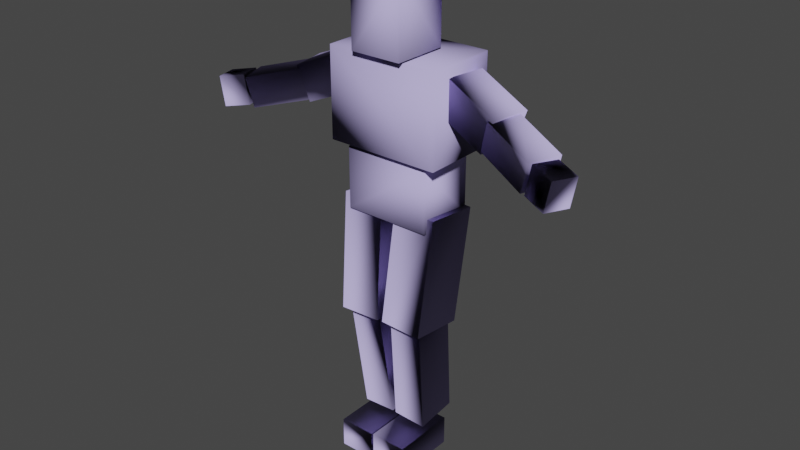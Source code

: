 # Source: barney_phys.blend  (saved by Blender 3.3.6; exported with 4.5.12 LTS)
import bpy
from mathutils import Matrix  # noqa: F401  (used for matrix-valued properties, if any)

bpy.ops.wm.read_factory_settings(use_empty=True)
scene = bpy.context.scene
scene.name = 'barney_physics'

# ---- collections
col_collection = bpy.data.collections.new('Collection'); scene.collection.children.link(col_collection)
col_barney_physics = bpy.data.collections.new('barney_physics'); scene.collection.children.link(col_barney_physics)

# ---- materials (node trees are filled in below, after node groups)
mat_phy = bpy.data.materials.new('  phy')
mat_phy.use_transparent_shadow = False
mat_phy.diffuse_color = (0.5176, 0.4554, 0.8381, 1.0)

# ---- material node trees

# ---- world
world_world = bpy.data.worlds.new('World'); scene.world = world_world
world_world.use_nodes = True; world_world.node_tree.nodes.clear()
_N = world_world.node_tree.nodes; _L = world_world.node_tree.links
n0 = _N.new('ShaderNodeOutputWorld'); n0.name = 'World Output'; n0.location = (300, 300)
n1 = _N.new('ShaderNodeBackground'); n1.name = 'Background'; n1.location = (10, 300)
n1.inputs[0].default_value = (0.05088, 0.05088, 0.05088, 1.0)
_L.new(n1.outputs[0], n0.inputs[0])
n0.is_active_output = True
world_world.color = (0.05088, 0.05088, 0.05088)
world_world.use_sun_shadow = False
world_world.sun_shadow_jitter_overblur = 0.0

# ---- meshes
me_barney_physics = bpy.data.meshes.new('barney_physics')
me_barney_physics.from_pydata([(7.208, -3.789, 39.9), (7.208, 5.297, 39.9), (7.208, -3.782, 49.43), (7.208, 5.304, 49.43), (-6.31, 5.297, 39.9), (-6.31, 5.304, 49.43), (-6.31, -3.789, 39.9), (-6.31, -3.782, 49.43), (9.203, 6.633, 63.81), (9.203, 6.623, 50.07), (-8.526, 6.633, 63.81), (-8.526, 6.623, 50.07), (-8.526, -4.669, 63.82), (9.203, -4.669, 63.82), (9.203, -4.679, 50.08), (-8.526, -4.679, 50.08), (-8.502, -1.554, 62.02), (-16.72, -3.005, 58.65), (-14.68, -2.648, 53.51), (-6.458, -1.197, 56.88), (-9.544, 4.355, 62.01), (-7.5, 4.712, 56.87), (-17.76, 2.904, 58.64), (-15.72, 3.261, 53.5), (-24.31, -5.952, 55.89), (-16.15, -2.978, 58.22), (-26.06, -1.163, 55.89), (-17.89, 1.812, 58.21), (-24.93, -0.7539, 51.39), (-16.76, 2.221, 53.72), (-23.18, -5.544, 51.39), (-15.01, -2.569, 53.72), (9.041, -1.554, 62.16), (10.08, 4.355, 62.15), (8.039, 4.712, 57.02), (6.997, -1.197, 57.02), (18.3, 2.904, 58.78), (17.26, -3.005, 58.79), (15.22, -2.648, 53.65), (16.26, 3.261, 53.65), (16.99, 2.096, 54.1), (15.24, -2.694, 54.11), (16.38, -3.103, 58.6), (18.12, 1.687, 58.6), (25.16, -0.8793, 51.78), (23.41, -5.669, 51.78), (26.29, -1.288, 56.27), (24.54, -6.078, 56.27), (24.97, -5.778, 56.22), (28.65, -7.179, 55.51), (30.02, -3.432, 55.24), (26.35, -2.031, 55.95), (27.78, -7.182, 51.04), (29.16, -3.435, 50.77), (25.48, -2.034, 51.48), (24.1, -5.781, 51.75), (-25.02, -5.534, 56.07), (-24.15, -5.537, 51.6), (-26.4, -1.788, 55.8), (-25.53, -1.791, 51.33), (-27.83, -6.939, 50.89), (-29.21, -3.192, 50.62), (-30.08, -3.189, 55.09), (-28.7, -6.935, 55.36), (-0.9879, -3.188, 42.16), (-0.2003, -5.257, 24.12), (-0.1576, 3.33, 23.14), (-0.9452, 5.399, 41.17), (-6.8, 3.329, 22.85), (-7.587, 5.399, 40.88), (-6.842, -5.257, 23.83), (-7.63, -3.188, 41.87), (-0.927, -3.883, 23.43), (-0.02818, -1.938, 6.276), (-0.06758, 4.668, 7.023), (-0.9664, 2.723, 24.18), (-6.238, -3.884, 23.15), (-5.339, -1.939, 5.998), (-5.379, 4.667, 6.745), (-6.278, 2.723, 23.9), (-3.651, -5.749, 75.45), (-3.651, -5.757, 64.15), (4.327, -5.749, 75.45), (4.327, -5.757, 64.15), (4.327, 2.886, 64.14), (-3.651, 2.886, 64.14), (4.327, 2.894, 75.44), (-3.651, 2.894, 75.44), (0.7401, -5.257, 24.26), (1.485, 5.399, 41.32), (0.6974, 3.33, 23.28), (1.528, -3.187, 42.3), (8.17, -3.188, 42.01), (8.127, 5.399, 41.03), (7.382, -5.257, 23.97), (7.339, 3.329, 22.99), (6.602, 2.723, 23.88), (1.289, 2.723, 24.12), (6.569, -3.884, 23.14), (1.256, -3.883, 23.37), (0.5065, -1.939, 6.208), (5.82, -1.939, 5.976), (0.5394, 4.668, 6.956), (5.853, 4.667, 6.723), (0.2569, -6.947, 4.816), (0.2568, 3.244, 0.1551), (0.2569, -6.95, 0.1621), (0.2568, 3.247, 4.809), (6.019, -6.95, 0.1621), (6.019, -6.947, 4.816), (6.019, 3.247, 4.809), (6.019, 3.244, 0.1551), (-0.08337, -6.95, 0.0211), (-0.08337, -6.947, 4.675), (-5.845, -6.95, 0.0211), (-5.845, -6.947, 4.675), (-0.08337, 3.247, 4.668), (-5.845, 3.247, 4.668), (-0.08337, 3.244, 0.01409), (-5.845, 3.244, 0.01408)], [], [(0, 1, 2), (1, 3, 2), (3, 1, 4), (3, 4, 5), (1, 0, 4), (0, 2, 6), (2, 7, 6), (4, 6, 7), (4, 7, 5), (0, 6, 4), (5, 2, 3), (7, 2, 5), (8, 9, 10), (10, 9, 11), (8, 12, 13), (8, 10, 12), (8, 14, 9), (8, 13, 14), (9, 14, 11), (10, 11, 15), (10, 15, 12), (14, 12, 15), (14, 13, 12), (14, 15, 11), (16, 17, 18), (16, 18, 19), (16, 20, 17), (20, 16, 19), (20, 21, 22), (21, 23, 22), (17, 20, 22), (21, 20, 19), (17, 22, 18), (21, 18, 23), (21, 19, 18), (18, 22, 23), (24, 25, 26), (26, 25, 27), (26, 27, 28), (27, 29, 28), (26, 30, 24), (28, 30, 26), (28, 31, 30), (28, 29, 31), (29, 27, 31), (31, 27, 25), (25, 24, 30), (31, 25, 30), (32, 33, 34), (32, 34, 35), (32, 36, 33), (36, 34, 33), (37, 32, 38), (38, 32, 35), (32, 37, 36), (34, 39, 38), (34, 38, 35), (36, 38, 39), (39, 34, 36), (36, 37, 38), (40, 41, 42), (40, 42, 43), (44, 45, 40), (40, 45, 41), (41, 45, 42), (44, 46, 45), (46, 47, 45), (42, 45, 47), (40, 43, 44), (43, 46, 44), (47, 43, 42), (47, 46, 43), (48, 49, 50), (48, 50, 51), (52, 50, 49), (52, 53, 50), (53, 51, 50), (53, 54, 51), (53, 55, 54), (53, 52, 55), (51, 54, 55), (51, 55, 48), (55, 52, 48), (48, 52, 49), (56, 57, 58), (58, 57, 59), (60, 59, 57), (60, 61, 59), (59, 61, 62), (59, 62, 58), (56, 58, 63), (63, 57, 56), (63, 58, 62), (60, 63, 61), (63, 62, 61), (60, 57, 63), (64, 65, 66), (64, 66, 67), (66, 68, 69), (66, 69, 67), (65, 70, 66), (70, 68, 66), (69, 71, 64), (69, 64, 67), (70, 71, 69), (69, 68, 70), (65, 64, 70), (70, 64, 71), (72, 73, 74), (72, 74, 75), (73, 76, 77), (73, 72, 76), (73, 77, 74), (76, 78, 77), (76, 79, 78), (74, 78, 79), (74, 79, 75), (79, 76, 72), (79, 72, 75), (77, 78, 74), (80, 81, 82), (81, 83, 82), (84, 83, 85), (85, 83, 81), (84, 82, 83), (84, 85, 86), (86, 85, 87), (86, 87, 82), (87, 80, 82), (87, 85, 80), (80, 85, 81), (86, 82, 84), (88, 89, 90), (88, 91, 89), (91, 92, 89), (89, 92, 93), (88, 92, 91), (92, 94, 93), (93, 94, 95), (93, 95, 90), (93, 90, 89), (88, 90, 94), (94, 92, 88), (94, 90, 95), (96, 97, 98), (98, 97, 99), (99, 100, 98), (100, 101, 98), (99, 97, 100), (97, 102, 100), (97, 96, 102), (100, 103, 101), (101, 103, 98), (100, 102, 103), (96, 103, 102), (103, 96, 98), (104, 105, 106), (104, 107, 105), (108, 109, 106), (109, 104, 106), (107, 104, 109), (107, 109, 110), (105, 107, 110), (105, 110, 111), (110, 109, 111), (111, 109, 108), (106, 111, 108), (106, 105, 111), (112, 113, 114), (113, 115, 114), (115, 113, 116), (115, 116, 117), (117, 114, 115), (117, 116, 118), (118, 116, 113), (112, 114, 118), (114, 119, 118), (112, 118, 113), (117, 119, 114), (117, 118, 119)])
me_barney_physics.polygons.foreach_set('use_smooth', [True] * 180)
_uv = me_barney_physics.uv_layers.new(name='UVMap')
_uv.uv.foreach_set('vector', [0.0, 0.0, 0.0, 0.0, 0.0, 0.0, 0.0, 0.0, 0.0, 0.0, 0.0, 0.0, 0.0, 0.0, 0.0, 0.0, 0.0, 0.0, 0.0, 0.0, 0.0, 0.0, 0.0, 0.0, 0.0, 0.0, 0.0, 0.0, 0.0, 0.0, 0.0, 0.0, 0.0, 0.0, 0.0, 0.0, 0.0, 0.0, 0.0, 0.0, 0.0, 0.0, 0.0, 0.0, 0.0, 0.0, 0.0, 0.0, 0.0, 0.0, 0.0, 0.0, 0.0, 0.0, 0.0, 0.0, 0.0, 0.0, 0.0, 0.0, 0.0, 0.0, 0.0, 0.0, 0.0, 0.0, 0.0, 0.0, 0.0, 0.0, 0.0, 0.0, 0.0, 0.0, 0.0, 0.0, 0.0, 0.0, 0.0, 0.0, 0.0, 0.0, 0.0, 0.0, 0.0, 0.0, 0.0, 0.0, 0.0, 0.0, 0.0, 0.0, 0.0, 0.0, 0.0, 0.0, 0.0, 0.0, 0.0, 0.0, 0.0, 0.0, 0.0, 0.0, 0.0, 0.0, 0.0, 0.0, 0.0, 0.0, 0.0, 0.0, 0.0, 0.0, 0.0, 0.0, 0.0, 0.0, 0.0, 0.0, 0.0, 0.0, 0.0, 0.0, 0.0, 0.0, 0.0, 0.0, 0.0, 0.0, 0.0, 0.0, 0.0, 0.0, 0.0, 0.0, 0.0, 0.0, 0.0, 0.0, 0.0, 0.0, 0.0, 0.0, 0.0, 0.0, 0.0, 0.0, 0.0, 0.0, 0.0, 0.0, 0.0, 0.0, 0.0, 0.0, 0.0, 0.0, 0.0, 0.0, 0.0, 0.0, 0.0, 0.0, 0.0, 0.0, 0.0, 0.0, 0.0, 0.0, 0.0, 0.0, 0.0, 0.0, 0.0, 0.0, 0.0, 0.0, 0.0, 0.0, 0.0, 0.0, 0.0, 0.0, 0.0, 0.0, 0.0, 0.0, 0.0, 0.0, 0.0, 0.0, 0.0, 0.0, 0.0, 0.0, 0.0, 0.0, 0.0, 0.0, 0.0, 0.0, 0.0, 0.0, 0.0, 0.0, 0.0, 0.0, 0.0, 0.0, 0.0, 0.0, 0.0, 0.0, 0.0, 0.0, 0.0, 0.0, 0.0, 0.0, 0.0, 0.0, 0.0, 0.0, 0.0, 0.0, 0.0, 0.0, 0.0, 0.0, 0.0, 0.0, 0.0, 0.0, 0.0, 0.0, 0.0, 0.0, 0.0, 0.0, 0.0, 0.0, 0.0, 0.0, 0.0, 0.0, 0.0, 0.0, 0.0, 0.0, 0.0, 0.0, 0.0, 0.0, 0.0, 0.0, 0.0, 0.0, 0.0, 0.0, 0.0, 0.0, 0.0, 0.0, 0.0, 0.0, 0.0, 0.0, 0.0, 0.0, 0.0, 0.0, 0.0, 0.0, 0.0, 0.0, 0.0, 0.0, 0.0, 0.0, 0.0, 0.0, 0.0, 0.0, 0.0, 0.0, 0.0, 0.0, 0.0, 0.0, 0.0, 0.0, 0.0, 0.0, 0.0, 0.0, 0.0, 0.0, 0.0, 0.0, 0.0, 0.0, 0.0, 0.0, 0.0, 0.0, 0.0, 0.0, 0.0, 0.0, 0.0, 0.0, 0.0, 0.0, 0.0, 0.0, 0.0, 0.0, 0.0, 0.0, 0.0, 0.0, 0.0, 0.0, 0.0, 0.0, 0.0, 0.0, 0.0, 0.0, 0.0, 0.0, 0.0, 0.0, 0.0, 0.0, 0.0, 0.0, 0.0, 0.0, 0.0, 0.0, 0.0, 0.0, 0.0, 0.0, 0.0, 0.0, 0.0, 0.0, 0.0, 0.0, 0.0, 0.0, 0.0, 0.0, 0.0, 0.0, 0.0, 0.0, 0.0, 0.0, 0.0, 0.0, 0.0, 0.0, 0.0, 0.0, 0.0, 0.0, 0.0, 0.0, 0.0, 0.0, 0.0, 0.0, 0.0, 0.0, 0.0, 0.0, 0.0, 0.0, 0.0, 0.0, 0.0, 0.0, 0.0, 0.0, 0.0, 0.0, 0.0, 0.0, 0.0, 0.0, 0.0, 0.0, 0.0, 0.0, 0.0, 0.0, 0.0, 0.0, 0.0, 0.0, 0.0, 0.0, 0.0, 0.0, 0.0, 0.0, 0.0, 0.0, 0.0, 0.0, 0.0, 0.0, 0.0, 0.0, 0.0, 0.0, 0.0, 0.0, 0.0, 0.0, 0.0, 0.0, 0.0, 0.0, 0.0, 0.0, 0.0, 0.0, 0.0, 0.0, 0.0, 0.0, 0.0, 0.0, 0.0, 0.0, 0.0, 0.0, 0.0, 0.0, 0.0, 0.0, 0.0, 0.0, 0.0, 0.0, 0.0, 0.0, 0.0, 0.0, 0.0, 0.0, 0.0, 0.0, 0.0, 0.0, 0.0, 0.0, 0.0, 0.0, 0.0, 0.0, 0.0, 0.0, 0.0, 0.0, 0.0, 0.0, 0.0, 0.0, 0.0, 0.0, 0.0, 0.0, 0.0, 0.0, 0.0, 0.0, 0.0, 0.0, 0.0, 0.0, 0.0, 0.0, 0.0, 0.0, 0.0, 0.0, 0.0, 0.0, 0.0, 0.0, 0.0, 0.0, 0.0, 0.0, 0.0, 0.0, 0.0, 0.0, 0.0, 0.0, 0.0, 0.0, 0.0, 0.0, 0.0, 0.0, 0.0, 0.0, 0.0, 0.0, 0.0, 0.0, 0.0, 0.0, 0.0, 0.0, 0.0, 0.0, 0.0, 0.0, 0.0, 0.0, 0.0, 0.0, 0.0, 0.0, 0.0, 0.0, 0.0, 0.0, 0.0, 0.0, 0.0, 0.0, 0.0, 0.0, 0.0, 0.0, 0.0, 0.0, 0.0, 0.0, 0.0, 0.0, 0.0, 0.0, 0.0, 0.0, 0.0, 0.0, 0.0, 0.0, 0.0, 0.0, 0.0, 0.0, 0.0, 0.0, 0.0, 0.0, 0.0, 0.0, 0.0, 0.0, 0.0, 0.0, 0.0, 0.0, 0.0, 0.0, 0.0, 0.0, 0.0, 0.0, 0.0, 0.0, 0.0, 0.0, 0.0, 0.0, 0.0, 0.0, 0.0, 0.0, 0.0, 0.0, 0.0, 0.0, 0.0, 0.0, 0.0, 0.0, 0.0, 0.0, 0.0, 0.0, 0.0, 0.0, 0.0, 0.0, 0.0, 0.0, 0.0, 0.0, 0.0, 0.0, 0.0, 0.0, 0.0, 0.0, 0.0, 0.0, 0.0, 0.0, 0.0, 0.0, 0.0, 0.0, 0.0, 0.0, 0.0, 0.0, 0.0, 0.0, 0.0, 0.0, 0.0, 0.0, 0.0, 0.0, 0.0, 0.0, 0.0, 0.0, 0.0, 0.0, 0.0, 0.0, 0.0, 0.0, 0.0, 0.0, 0.0, 0.0, 0.0, 0.0, 0.0, 0.0, 0.0, 0.0, 0.0, 0.0, 0.0, 0.0, 0.0, 0.0, 0.0, 0.0, 0.0, 0.0, 0.0, 0.0, 0.0, 0.0, 0.0, 0.0, 0.0, 0.0, 0.0, 0.0, 0.0, 0.0, 0.0, 0.0, 0.0, 0.0, 0.0, 0.0, 0.0, 0.0, 0.0, 0.0, 0.0, 0.0, 0.0, 0.0, 0.0, 0.0, 0.0, 0.0, 0.0, 0.0, 0.0, 0.0, 0.0, 0.0, 0.0, 0.0, 0.0, 0.0, 0.0, 0.0, 0.0, 0.0, 0.0, 0.0, 0.0, 0.0, 0.0, 0.0, 0.0, 0.0, 0.0, 0.0, 0.0, 0.0, 0.0, 0.0, 0.0, 0.0, 0.0, 0.0, 0.0, 0.0, 0.0, 0.0, 0.0, 0.0, 0.0, 0.0, 0.0, 0.0, 0.0, 0.0, 0.0, 0.0, 0.0, 0.0, 0.0, 0.0, 0.0, 0.0, 0.0, 0.0, 0.0, 0.0, 0.0, 0.0, 0.0, 0.0, 0.0, 0.0, 0.0, 0.0, 0.0, 0.0, 0.0, 0.0, 0.0, 0.0, 0.0, 0.0, 0.0, 0.0, 0.0, 0.0, 0.0, 0.0, 0.0, 0.0, 0.0, 0.0, 0.0, 0.0, 0.0, 0.0, 0.0, 0.0, 0.0, 0.0, 0.0, 0.0, 0.0, 0.0, 0.0, 0.0, 0.0, 0.0, 0.0, 0.0, 0.0, 0.0, 0.0, 0.0, 0.0, 0.0, 0.0, 0.0, 0.0, 0.0, 0.0, 0.0, 0.0, 0.0, 0.0, 0.0, 0.0, 0.0, 0.0, 0.0, 0.0, 0.0, 0.0, 0.0, 0.0, 0.0, 0.0, 0.0, 0.0, 0.0, 0.0, 0.0, 0.0, 0.0, 0.0, 0.0, 0.0, 0.0, 0.0, 0.0, 0.0, 0.0, 0.0, 0.0, 0.0, 0.0, 0.0, 0.0, 0.0, 0.0, 0.0, 0.0, 0.0, 0.0, 0.0, 0.0, 0.0, 0.0, 0.0, 0.0, 0.0, 0.0, 0.0, 0.0, 0.0, 0.0, 0.0, 0.0, 0.0, 0.0, 0.0, 0.0, 0.0, 0.0, 0.0, 0.0, 0.0, 0.0, 0.0, 0.0, 0.0, 0.0, 0.0, 0.0, 0.0, 0.0, 0.0, 0.0, 0.0, 0.0, 0.0, 0.0, 0.0, 0.0, 0.0, 0.0, 0.0, 0.0, 0.0, 0.0, 0.0, 0.0, 0.0, 0.0, 0.0, 0.0, 0.0, 0.0, 0.0, 0.0, 0.0, 0.0, 0.0, 0.0, 0.0, 0.0, 0.0, 0.0, 0.0, 0.0, 0.0, 0.0, 0.0, 0.0, 0.0, 0.0, 0.0, 0.0, 0.0, 0.0, 0.0, 0.0, 0.0, 0.0, 0.0, 0.0, 0.0, 0.0, 0.0, 0.0, 0.0, 0.0, 0.0, 0.0, 0.0, 0.0, 0.0, 0.0, 0.0, 0.0, 0.0, 0.0, 0.0, 0.0, 0.0, 0.0, 0.0, 0.0, 0.0, 0.0, 0.0, 0.0, 0.0, 0.0, 0.0, 0.0, 0.0, 0.0, 0.0, 0.0, 0.0, 0.0, 0.0, 0.0, 0.0, 0.0, 0.0, 0.0, 0.0, 0.0, 0.0, 0.0, 0.0, 0.0, 0.0, 0.0, 0.0, 0.0, 0.0, 0.0, 0.0, 0.0, 0.0, 0.0, 0.0, 0.0, 0.0, 0.0, 0.0, 0.0, 0.0, 0.0, 0.0, 0.0, 0.0, 0.0, 0.0, 0.0, 0.0, 0.0, 0.0, 0.0, 0.0, 0.0, 0.0, 0.0, 0.0, 0.0, 0.0, 0.0, 0.0, 0.0, 0.0, 0.0, 0.0, 0.0, 0.0, 0.0, 0.0, 0.0, 0.0, 0.0, 0.0, 0.0, 0.0, 0.0, 0.0, 0.0, 0.0, 0.0, 0.0, 0.0, 0.0, 0.0, 0.0, 0.0, 0.0, 0.0, 0.0, 0.0, 0.0, 0.0, 0.0, 0.0, 0.0, 0.0, 0.0, 0.0, 0.0, 0.0, 0.0, 0.0, 0.0, 0.0, 0.0, 0.0, 0.0, 0.0, 0.0, 0.0, 0.0, 0.0, 0.0, 0.0, 0.0, 0.0, 0.0, 0.0, 0.0, 0.0, 0.0, 0.0, 0.0, 0.0])
me_barney_physics.materials.append(mat_phy)
me_barney_physics.update()
me_barney_physics.normals_split_custom_set([tuple(v) for v in zip(*[iter([-0.8451, -0.298, 0.4439, -0.495, -0.6973, -0.5184, 0.621, -0.4374, 0.6504, -0.495, -0.6973, -0.5184, 0.4112, -0.2903, -0.8641, 0.621, -0.4374, 0.6504, 0.4112, -0.2903, -0.8641, -0.495, -0.6973, -0.5184, -0.621, 0.4374, -0.6504, 0.4112, -0.2903, -0.8641, -0.621, 0.4374, -0.6504, 0.8451, 0.298, -0.4439, -0.495, -0.6973, -0.5184, -0.8451, -0.298, 0.4439, -0.621, 0.4374, -0.6504, -0.8451, -0.298, 0.4439, 0.621, -0.4374, 0.6504, -0.4113, 0.2903, 0.864, 0.621, -0.4374, 0.6504, 0.495, 0.6973, 0.5184, -0.4113, 0.2903, 0.864, -0.621, 0.4374, -0.6504, -0.4113, 0.2903, 0.864, 0.495, 0.6973, 0.5184, -0.621, 0.4374, -0.6504, 0.495, 0.6973, 0.5184, 0.8451, 0.298, -0.4439, -0.8451, -0.298, 0.4439, -0.4113, 0.2903, 0.864, -0.621, 0.4374, -0.6504, 0.8451, 0.298, -0.4439, 0.621, -0.4374, 0.6504, 0.4112, -0.2903, -0.8641, 0.495, 0.6973, 0.5184, 0.621, -0.4374, 0.6504, 0.8451, 0.298, -0.4439, 0.6669, -0.5522, -0.5003, -0.4494, -0.2828, -0.8474, 0.2486, 0.5079, -0.8247, 0.2486, 0.5079, -0.8247, -0.4494, -0.2828, -0.8474, -0.8553, 0.3143, -0.4119, 0.6669, -0.5522, -0.5003, 0.6869, 0.239, 0.6864, 0.6342, -0.4417, 0.6345, 0.6669, -0.5522, -0.5003, 0.2486, 0.5079, -0.8247, 0.6869, 0.239, 0.6864, 0.6669, -0.5522, -0.5003, -0.4998, -0.4417, 0.745, -0.4494, -0.2828, -0.8474, 0.6669, -0.5522, -0.5003, 0.6342, -0.4417, 0.6345, -0.4998, -0.4417, 0.745, -0.4494, -0.2828, -0.8474, -0.4998, -0.4417, 0.745, -0.8553, 0.3143, -0.4119, 0.2486, 0.5079, -0.8247, -0.8553, 0.3143, -0.4119, -0.397, 0.7017, 0.5917, 0.2486, 0.5079, -0.8247, -0.397, 0.7017, 0.5917, 0.6869, 0.239, 0.6864, -0.4998, -0.4417, 0.745, 0.6869, 0.239, 0.6864, -0.397, 0.7017, 0.5917, -0.4998, -0.4417, 0.745, 0.6342, -0.4417, 0.6345, 0.6869, 0.239, 0.6864, -0.4998, -0.4417, 0.745, -0.397, 0.7017, 0.5917, -0.8553, 0.3143, -0.4119, -0.2458, 0.4391, -0.8642, 0.346, 0.824, -0.4487, 0.3407, -0.7352, -0.586, -0.2458, 0.4391, -0.8642, 0.3407, -0.7352, -0.586, -0.7243, -0.5034, -0.4712, -0.2458, 0.4391, -0.8642, -0.4073, 0.8522, 0.3283, 0.346, 0.824, -0.4487, -0.4073, 0.8522, 0.3283, -0.2458, 0.4391, -0.8642, -0.7243, -0.5034, -0.4712, -0.4073, 0.8522, 0.3283, -0.2801, -0.6589, 0.6982, 0.55, 0.3983, 0.7341, -0.2801, -0.6589, 0.6982, 0.3536, -0.6739, 0.6487, 0.55, 0.3983, 0.7341, 0.346, 0.824, -0.4487, -0.4073, 0.8522, 0.3283, 0.55, 0.3983, 0.7341, -0.2801, -0.6589, 0.6982, -0.4073, 0.8522, 0.3283, -0.7243, -0.5034, -0.4712, 0.346, 0.824, -0.4487, 0.55, 0.3983, 0.7341, 0.3407, -0.7352, -0.586, -0.2801, -0.6589, 0.6982, 0.3407, -0.7352, -0.586, 0.3536, -0.6739, 0.6487, -0.2801, -0.6589, 0.6982, -0.7243, -0.5034, -0.4712, 0.3407, -0.7352, -0.586, 0.3407, -0.7352, -0.586, 0.55, 0.3983, 0.7341, 0.3536, -0.6739, 0.6487, 0.3613, 0.6299, -0.6876, -0.1826, 0.6539, -0.7342, 0.4069, 0.8623, 0.3014, 0.4069, 0.8623, 0.3014, -0.1826, 0.6539, -0.7342, -0.4671, 0.4986, 0.7303, 0.4069, 0.8623, 0.3014, -0.4671, 0.4986, 0.7303, 0.1826, -0.6539, 0.7342, -0.4671, 0.4986, 0.7303, -0.3613, -0.6299, 0.6875, 0.1826, -0.6539, 0.7342, 0.4069, 0.8623, 0.3014, 0.4671, -0.4986, -0.7302, 0.3613, 0.6299, -0.6876, 0.1826, -0.6539, 0.7342, 0.4671, -0.4986, -0.7302, 0.4069, 0.8623, 0.3014, 0.1826, -0.6539, 0.7342, -0.4069, -0.8624, -0.3013, 0.4671, -0.4986, -0.7302, 0.1826, -0.6539, 0.7342, -0.3613, -0.6299, 0.6875, -0.4069, -0.8624, -0.3013, -0.3613, -0.6299, 0.6875, -0.4671, 0.4986, 0.7303, -0.4069, -0.8624, -0.3013, -0.4069, -0.8624, -0.3013, -0.4671, 0.4986, 0.7303, -0.1826, 0.6539, -0.7342, -0.1826, 0.6539, -0.7342, 0.3613, 0.6299, -0.6876, 0.4671, -0.4986, -0.7302, -0.4069, -0.8624, -0.3013, -0.1826, 0.6539, -0.7342, 0.4671, -0.4986, -0.7302, -0.3307, -0.6817, -0.6527, -0.3383, -0.7393, 0.5822, -0.4883, 0.5897, 0.6433, -0.3307, -0.6817, -0.6527, -0.4883, 0.5897, 0.6433, -0.4807, 0.6473, -0.5916, -0.3307, -0.6817, -0.6527, 0.4807, -0.6473, 0.5915, -0.3383, -0.7393, 0.5822, 0.4807, -0.6473, 0.5915, -0.4883, 0.5897, 0.6433, -0.3383, -0.7393, 0.5822, 0.4883, -0.5896, -0.6433, -0.3307, -0.6817, -0.6527, 0.3383, 0.7393, -0.5822, 0.3383, 0.7393, -0.5822, -0.3307, -0.6817, -0.6527, -0.4807, 0.6473, -0.5916, -0.3307, -0.6817, -0.6527, 0.4883, -0.5896, -0.6433, 0.4807, -0.6473, 0.5915, -0.4883, 0.5897, 0.6433, 0.3307, 0.6816, 0.6527, 0.3383, 0.7393, -0.5822, -0.4883, 0.5897, 0.6433, 0.3383, 0.7393, -0.5822, -0.4807, 0.6473, -0.5916, 0.4807, -0.6473, 0.5915, 0.3383, 0.7393, -0.5822, 0.3307, 0.6816, 0.6527, 0.3307, 0.6816, 0.6527, -0.4883, 0.5897, 0.6433, 0.4807, -0.6473, 0.5915, 0.4807, -0.6473, 0.5915, 0.4883, -0.5896, -0.6433, 0.3383, 0.7393, -0.5822, -0.4435, 0.7842, 0.434, -0.3366, 0.7447, -0.5764, -0.4131, -0.3563, -0.8381, -0.4435, 0.7842, 0.434, -0.4131, -0.3563, -0.8381, -0.2085, -0.7838, 0.5849, 0.2068, 0.3858, 0.8991, 0.3765, 0.7458, -0.5496, -0.4435, 0.7842, 0.434, -0.4435, 0.7842, 0.434, 0.3765, 0.7458, -0.5496, -0.3366, 0.7447, -0.5764, -0.3366, 0.7447, -0.5764, 0.3765, 0.7458, -0.5496, -0.4131, -0.3563, -0.8381, 0.2068, 0.3858, 0.8991, 0.5896, -0.633, 0.5017, 0.3765, 0.7458, -0.5496, 0.5896, -0.633, 0.5017, 0.2483, -0.844, -0.4755, 0.3765, 0.7458, -0.5496, -0.4131, -0.3563, -0.8381, 0.3765, 0.7458, -0.5496, 0.2483, -0.844, -0.4755, -0.4435, 0.7842, 0.434, -0.2085, -0.7838, 0.5849, 0.2068, 0.3858, 0.8991, -0.2085, -0.7838, 0.5849, 0.5896, -0.633, 0.5017, 0.2068, 0.3858, 0.8991, 0.2483, -0.844, -0.4755, -0.2085, -0.7838, 0.5849, -0.4131, -0.3563, -0.8381, 0.2483, -0.844, -0.4755, 0.5896, -0.633, 0.5017, -0.2085, -0.7838, 0.5849, -0.3865, 0.7259, -0.569, 0.5681, 0.6061, -0.5567, 0.6466, -0.3448, -0.6805, -0.3865, 0.7259, -0.569, 0.6466, -0.3448, -0.6805, -0.7082, -0.6561, -0.2607, 0.7082, 0.6561, 0.2606, 0.6466, -0.3448, -0.6805, 0.5681, 0.6061, -0.5567, 0.7082, 0.6561, 0.2606, 0.3865, -0.7259, 0.5689, 0.6466, -0.3448, -0.6805, 0.3865, -0.7259, 0.5689, -0.7082, -0.6561, -0.2607, 0.6466, -0.3448, -0.6805, 0.3865, -0.7259, 0.5689, -0.5681, -0.606, 0.5568, -0.7082, -0.6561, -0.2607, 0.3865, -0.7259, 0.5689, -0.6466, 0.3448, 0.6805, -0.5681, -0.606, 0.5568, 0.3865, -0.7259, 0.5689, 0.7082, 0.6561, 0.2606, -0.6466, 0.3448, 0.6805, -0.7082, -0.6561, -0.2607, -0.5681, -0.606, 0.5568, -0.6466, 0.3448, 0.6805, -0.7082, -0.6561, -0.2607, -0.6466, 0.3448, 0.6805, -0.3865, 0.7259, -0.569, -0.6466, 0.3448, 0.6805, 0.7082, 0.6561, 0.2606, -0.3865, 0.7259, -0.569, -0.3865, 0.7259, -0.569, 0.7082, 0.6561, 0.2606, 0.5681, 0.6061, -0.5567, -0.5651, -0.6161, -0.5488, -0.6979, -0.6633, 0.27, -0.6563, 0.3331, -0.6769, -0.6563, 0.3331, -0.6769, -0.6979, -0.6633, 0.27, -0.3908, 0.7243, 0.5681, 0.3851, -0.4188, 0.8223, -0.3908, 0.7243, 0.5681, -0.6979, -0.6633, 0.27, 0.3851, -0.4188, 0.8223, 0.8067, 0.4258, 0.4097, -0.3908, 0.7243, 0.5681, -0.3908, 0.7243, 0.5681, 0.8067, 0.4258, 0.4097, 0.4452, 0.8189, -0.3623, -0.3908, 0.7243, 0.5681, 0.4452, 0.8189, -0.3623, -0.6563, 0.3331, -0.6769, -0.5651, -0.6161, -0.5488, -0.6563, 0.3331, -0.6769, 0.6333, -0.6193, -0.4641, 0.6333, -0.6193, -0.4641, -0.6979, -0.6633, 0.27, -0.5651, -0.6161, -0.5488, 0.6333, -0.6193, -0.4641, -0.6563, 0.3331, -0.6769, 0.4452, 0.8189, -0.3623, 0.3851, -0.4188, 0.8223, 0.6333, -0.6193, -0.4641, 0.8067, 0.4258, 0.4097, 0.6333, -0.6193, -0.4641, 0.4452, 0.8189, -0.3623, 0.8067, 0.4258, 0.4097, 0.3851, -0.4188, 0.8223, -0.6979, -0.6633, 0.27, 0.6333, -0.6193, -0.4641, -0.2933, 0.7563, 0.5848, 0.2637, 0.761, 0.5927, 0.2803, 0.7662, -0.5783, -0.2933, 0.7563, 0.5848, 0.2803, 0.7662, -0.5783, -0.2766, 0.7615, -0.5862, 0.2803, 0.7662, -0.5783, 0.2933, -0.7562, -0.5849, -0.2637, -0.7609, -0.5928, 0.2803, 0.7662, -0.5783, -0.2637, -0.7609, -0.5928, -0.2766, 0.7615, -0.5862, 0.2637, 0.761, 0.5927, 0.2766, -0.7615, 0.5861, 0.2803, 0.7662, -0.5783, 0.2766, -0.7615, 0.5861, 0.2933, -0.7562, -0.5849, 0.2803, 0.7662, -0.5783, -0.2637, -0.7609, -0.5928, -0.2803, -0.7662, 0.5783, -0.2933, 0.7563, 0.5848, -0.2637, -0.7609, -0.5928, -0.2933, 0.7563, 0.5848, -0.2766, 0.7615, -0.5862, 0.2766, -0.7615, 0.5861, -0.2803, -0.7662, 0.5783, -0.2637, -0.7609, -0.5928, -0.2637, -0.7609, -0.5928, 0.2933, -0.7562, -0.5849, 0.2766, -0.7615, 0.5861, 0.2637, 0.761, 0.5927, -0.2933, 0.7563, 0.5848, 0.2766, -0.7615, 0.5861, 0.2766, -0.7615, 0.5861, -0.2933, 0.7563, 0.5848, -0.2803, -0.7662, 0.5783, -0.2985, 0.8872, 0.3518, 0.1329, 0.5246, 0.8409, 0.2334, 0.7642, -0.6013, -0.2985, 0.8872, 0.3518, 0.2334, 0.7642, -0.6013, -0.2337, 0.7558, -0.6116, 0.1329, 0.5246, 0.8409, -0.119, -0.7782, 0.6167, 0.4331, -0.6968, 0.5717, 0.1329, 0.5246, 0.8409, -0.2985, 0.8872, 0.3518, -0.119, -0.7782, 0.6167, 0.1329, 0.5246, 0.8409, 0.4331, -0.6968, 0.5717, 0.2334, 0.7642, -0.6013, -0.119, -0.7782, 0.6167, 0.166, -0.9159, -0.3654, 0.4331, -0.6968, 0.5717, -0.119, -0.7782, 0.6167, -0.283, -0.5082, -0.8134, 0.166, -0.9159, -0.3654, 0.2334, 0.7642, -0.6013, 0.166, -0.9159, -0.3654, -0.283, -0.5082, -0.8134, 0.2334, 0.7642, -0.6013, -0.283, -0.5082, -0.8134, -0.2337, 0.7558, -0.6116, -0.283, -0.5082, -0.8134, -0.119, -0.7782, 0.6167, -0.2985, 0.8872, 0.3518, -0.283, -0.5082, -0.8134, -0.2985, 0.8872, 0.3518, -0.2337, 0.7558, -0.6116, 0.4331, -0.6968, 0.5717, 0.166, -0.9159, -0.3654, 0.2334, 0.7642, -0.6013, 0.364, 0.8647, 0.3462, -0.1839, 0.4515, 0.8731, 0.5493, -0.6523, 0.5223, -0.1839, 0.4515, 0.8731, -0.637, -0.51, 0.578, 0.5493, -0.6523, 0.5223, -0.364, -0.8647, -0.3462, -0.637, -0.51, 0.578, -0.5493, 0.6523, -0.5223, -0.5493, 0.6523, -0.5223, -0.637, -0.51, 0.578, -0.1839, 0.4515, 0.8731, -0.364, -0.8647, -0.3462, 0.5493, -0.6523, 0.5223, -0.637, -0.51, 0.578, -0.364, -0.8647, -0.3462, -0.5493, 0.6523, -0.5223, 0.1838, -0.4515, -0.8731, 0.1838, -0.4515, -0.8731, -0.5493, 0.6523, -0.5223, 0.6371, 0.51, -0.5779, 0.1838, -0.4515, -0.8731, 0.6371, 0.51, -0.5779, 0.5493, -0.6523, 0.5223, 0.6371, 0.51, -0.5779, 0.364, 0.8647, 0.3462, 0.5493, -0.6523, 0.5223, 0.6371, 0.51, -0.5779, -0.5493, 0.6523, -0.5223, 0.364, 0.8647, 0.3462, 0.364, 0.8647, 0.3462, -0.5493, 0.6523, -0.5223, -0.1839, 0.4515, 0.8731, 0.1838, -0.4515, -0.8731, 0.5493, -0.6523, 0.5223, -0.364, -0.8647, -0.3462, 0.1419, -0.7806, 0.6087, -0.3105, -0.8875, -0.3405, 0.3859, -0.5062, -0.7712, 0.1419, -0.7806, 0.6087, -0.28, -0.7613, 0.5848, -0.3105, -0.8875, -0.3405, -0.28, -0.7613, 0.5848, -0.386, 0.5062, 0.7712, -0.3105, -0.8875, -0.3405, -0.3105, -0.8875, -0.3405, -0.386, 0.5062, 0.7712, -0.1419, 0.7806, -0.6087, 0.1419, -0.7806, 0.6087, -0.386, 0.5062, 0.7712, -0.28, -0.7613, 0.5848, -0.386, 0.5062, 0.7712, 0.3105, 0.8875, 0.3405, -0.1419, 0.7806, -0.6087, -0.1419, 0.7806, -0.6087, 0.3105, 0.8875, 0.3405, 0.28, 0.7613, -0.5848, -0.1419, 0.7806, -0.6087, 0.28, 0.7613, -0.5848, 0.3859, -0.5062, -0.7712, -0.1419, 0.7806, -0.6087, 0.3859, -0.5062, -0.7712, -0.3105, -0.8875, -0.3405, 0.1419, -0.7806, 0.6087, 0.3859, -0.5062, -0.7712, 0.3105, 0.8875, 0.3405, 0.3105, 0.8875, 0.3405, -0.386, 0.5062, 0.7712, 0.1419, -0.7806, 0.6087, 0.3105, 0.8875, 0.3405, 0.3859, -0.5062, -0.7712, 0.28, 0.7613, -0.5848, -0.1315, 0.5167, -0.846, -0.2535, -0.8971, -0.3619, -0.2633, 0.7611, 0.5928, -0.2633, 0.7611, 0.5928, -0.2535, -0.8971, -0.3619, -0.2518, -0.7573, 0.6025, -0.2518, -0.7573, 0.6025, 0.215, -0.7537, 0.621, -0.2633, 0.7611, 0.5928, 0.215, -0.7537, 0.621, 0.2036, 0.7647, 0.6113, -0.2633, 0.7611, 0.5928, -0.2518, -0.7573, 0.6025, -0.2535, -0.8971, -0.3619, 0.215, -0.7537, 0.621, -0.2535, -0.8971, -0.3619, 0.198, -0.5269, -0.8265, 0.215, -0.7537, 0.621, -0.2535, -0.8971, -0.3619, -0.1315, 0.5167, -0.846, 0.198, -0.5269, -0.8265, 0.215, -0.7537, 0.621, 0.2819, 0.8927, -0.3516, 0.2036, 0.7647, 0.6113, 0.2036, 0.7647, 0.6113, 0.2819, 0.8927, -0.3516, -0.2633, 0.7611, 0.5928, 0.215, -0.7537, 0.621, 0.198, -0.5269, -0.8265, 0.2819, 0.8927, -0.3516, -0.1315, 0.5167, -0.846, 0.2819, 0.8927, -0.3516, 0.198, -0.5269, -0.8265, 0.2819, 0.8927, -0.3516, -0.1315, 0.5167, -0.846, -0.2633, 0.7611, 0.5928, -0.5119, -0.8267, 0.2333, 0.4748, -0.7663, -0.4329, 0.8536, -0.3448, 0.3904, -0.5119, -0.8267, 0.2333, -0.907, -0.3663, -0.2077, 0.4748, -0.7663, -0.4329, 0.7328, 0.5921, 0.3351, -0.7333, 0.5922, 0.3342, 0.8536, -0.3448, 0.3904, -0.7333, 0.5922, 0.3342, -0.5119, -0.8267, 0.2333, 0.8536, -0.3448, 0.3904, -0.907, -0.3663, -0.2077, -0.5119, -0.8267, 0.2333, -0.7333, 0.5922, 0.3342, -0.907, -0.3663, -0.2077, -0.7333, 0.5922, 0.3342, -0.6338, 0.5123, -0.5796, 0.4748, -0.7663, -0.4329, -0.907, -0.3663, -0.2077, -0.6338, 0.5123, -0.5796, 0.4748, -0.7663, -0.4329, -0.6338, 0.5123, -0.5796, 0.766, 0.6187, -0.1743, -0.6338, 0.5123, -0.5796, -0.7333, 0.5922, 0.3342, 0.766, 0.6187, -0.1743, 0.766, 0.6187, -0.1743, -0.7333, 0.5922, 0.3342, 0.7328, 0.5921, 0.3351, 0.8536, -0.3448, 0.3904, 0.766, 0.6187, -0.1743, 0.7328, 0.5921, 0.3351, 0.8536, -0.3448, 0.3904, 0.4748, -0.7663, -0.4329, 0.766, 0.6187, -0.1743, 0.7328, 0.5921, 0.3351, -0.4746, 0.7664, 0.4329, 0.7328, -0.5921, 0.3352, -0.4746, 0.7664, 0.4329, -0.9073, -0.3664, 0.2064, 0.7328, -0.5921, 0.3352, -0.9073, -0.3664, 0.2064, -0.4746, 0.7664, 0.4329, -0.907, 0.3664, -0.2077, -0.9073, -0.3664, 0.2064, -0.907, 0.3664, -0.2077, -0.4742, -0.7664, -0.4334, -0.4742, -0.7664, -0.4334, 0.7328, -0.5921, 0.3352, -0.9073, -0.3664, 0.2064, -0.4742, -0.7664, -0.4334, -0.907, 0.3664, -0.2077, 0.7333, 0.5921, -0.3342, 0.7333, 0.5921, -0.3342, -0.907, 0.3664, -0.2077, -0.4746, 0.7664, 0.4329, 0.7328, 0.5921, 0.3351, 0.7328, -0.5921, 0.3352, 0.7333, 0.5921, -0.3342, 0.7328, -0.5921, 0.3352, 0.7333, -0.5921, -0.3342, 0.7333, 0.5921, -0.3342, 0.7328, 0.5921, 0.3351, 0.7333, 0.5921, -0.3342, -0.4746, 0.7664, 0.4329, -0.4742, -0.7664, -0.4334, 0.7333, -0.5921, -0.3342, 0.7328, -0.5921, 0.3352, -0.4742, -0.7664, -0.4334, 0.7333, 0.5921, -0.3342, 0.7333, -0.5921, -0.3342])] * 3)])
arm_barney_physics_skeleton = bpy.data.armatures.new('barney_physics_skeleton')  # bones are not reproduced

# ---- objects
ob_barney_physics_skeleton = bpy.data.objects.new('barney_physics_skeleton', arm_barney_physics_skeleton)
ob_barney_physics = bpy.data.objects.new('barney_physics', me_barney_physics)

# ---- transforms, parenting, visibility, modifiers, constraints
ob_barney_physics_skeleton.location = (0.0, 0.0, 0.0)
ob_barney_physics_skeleton.show_in_front = True
ob_barney_physics.parent = ob_barney_physics_skeleton
ob_barney_physics.location = (0.0, 0.0, 0.0)
_vg = ob_barney_physics.vertex_groups.new(name='Bip01')
_vg = ob_barney_physics.vertex_groups.new(name='Bip01 Pelvis')
_vg.add([0, 1, 2, 3, 4, 5, 6, 7], 1.0, 'REPLACE')
_vg = ob_barney_physics.vertex_groups.new(name='Bip01 L Thigh')
_vg.add([88, 89, 90, 91, 92, 93, 94, 95], 1.0, 'REPLACE')
_vg = ob_barney_physics.vertex_groups.new(name='Bip01 L Calf')
_vg.add([96, 97, 98, 99, 100, 101, 102, 103], 1.0, 'REPLACE')
_vg = ob_barney_physics.vertex_groups.new(name='Bip01 L Foot')
_vg.add([104, 105, 106, 107, 108, 109, 110, 111], 1.0, 'REPLACE')
_vg = ob_barney_physics.vertex_groups.new(name='Bip01 R Thigh')
_vg.add([64, 65, 66, 67, 68, 69, 70, 71], 1.0, 'REPLACE')
_vg = ob_barney_physics.vertex_groups.new(name='Bip01 R Calf')
_vg.add([72, 73, 74, 75, 76, 77, 78, 79], 1.0, 'REPLACE')
_vg = ob_barney_physics.vertex_groups.new(name='Bip01 R Foot')
_vg.add([112, 113, 114, 115, 116, 117, 118, 119], 1.0, 'REPLACE')
_vg = ob_barney_physics.vertex_groups.new(name='Bip01 Spine')
_vg = ob_barney_physics.vertex_groups.new(name='Bip01 Spine1')
_vg = ob_barney_physics.vertex_groups.new(name='Bip01 Spine2')
_vg.add([8, 9, 10, 11, 12, 13, 14, 15], 1.0, 'REPLACE')
_vg = ob_barney_physics.vertex_groups.new(name='Bip01 Spine3')
_vg = ob_barney_physics.vertex_groups.new(name='Bip01 Neck')
_vg = ob_barney_physics.vertex_groups.new(name='Bip01 L Clavicle')
_vg = ob_barney_physics.vertex_groups.new(name='Bip01 L UpperArm')
_vg.add([32, 33, 34, 35, 36, 37, 38, 39], 1.0, 'REPLACE')
_vg = ob_barney_physics.vertex_groups.new(name='Bip01 L Forearm')
_vg.add([40, 41, 42, 43, 44, 45, 46, 47], 1.0, 'REPLACE')
_vg = ob_barney_physics.vertex_groups.new(name='Bip01 L Hand')
_vg.add([48, 49, 50, 51, 52, 53, 54, 55], 1.0, 'REPLACE')
_vg = ob_barney_physics.vertex_groups.new(name='Bip01 R Clavicle')
_vg = ob_barney_physics.vertex_groups.new(name='Bip01 R UpperArm')
_vg.add([16, 17, 18, 19, 20, 21, 22, 23], 1.0, 'REPLACE')
_vg = ob_barney_physics.vertex_groups.new(name='Bip01 R Forearm')
_vg.add([24, 25, 26, 27, 28, 29, 30, 31], 1.0, 'REPLACE')
_vg = ob_barney_physics.vertex_groups.new(name='Bip01 R Hand')
_vg.add([56, 57, 58, 59, 60, 61, 62, 63], 1.0, 'REPLACE')
_vg = ob_barney_physics.vertex_groups.new(name='Bip01 Head')
_vg.add([80, 81, 82, 83, 84, 85, 86, 87], 1.0, 'REPLACE')
_vg = ob_barney_physics.vertex_groups.new(name='Bone05')
_vg = ob_barney_physics.vertex_groups.new(name='Bone03')
_m = ob_barney_physics.modifiers.new('Armature', 'ARMATURE')
_m.object = ob_barney_physics_skeleton

# ---- collection membership
scene.collection.objects.link(ob_barney_physics_skeleton)
col_barney_physics.objects.link(ob_barney_physics)

# ---- scene / render settings (as saved in the file)
scene.frame_start = 1; scene.frame_end = 250; scene.frame_set(0)
scene.render.engine = 'BLENDER_EEVEE_NEXT'
scene.cycles.sampling_pattern = 'TABULATED_SOBOL'
scene.cycles.use_light_tree = False
scene.view_settings.view_transform = 'Filmic'
bpy.context.view_layer.update()

# ---- added for rendering (the .blend has no active camera and no usable light): camera, sun
cam_auto = bpy.data.cameras.new('AutoCamera')
cam_auto.lens = 50.0
cam_auto.sensor_width = 36.0
cam_auto.clip_end = 1582.11
ob_auto_camera = bpy.data.objects.new('AutoCamera', cam_auto)
scene.collection.objects.link(ob_auto_camera)
ob_auto_camera.location = (90.1234, -108.453, 109.851)
ob_auto_camera.rotation_euler = (1.09748, -7.21219e-08, 0.694738)
scene.camera = ob_auto_camera
light_auto_sun = bpy.data.lights.new('AutoSun', 'SUN')
light_auto_sun.energy = 3.0
light_auto_sun.angle = 0.0523599
ob_auto_sun = bpy.data.objects.new('AutoSun', light_auto_sun)
scene.collection.objects.link(ob_auto_sun)
ob_auto_sun.rotation_euler = (0.872665, 0.174533, 0.523599)
bpy.context.view_layer.update()
